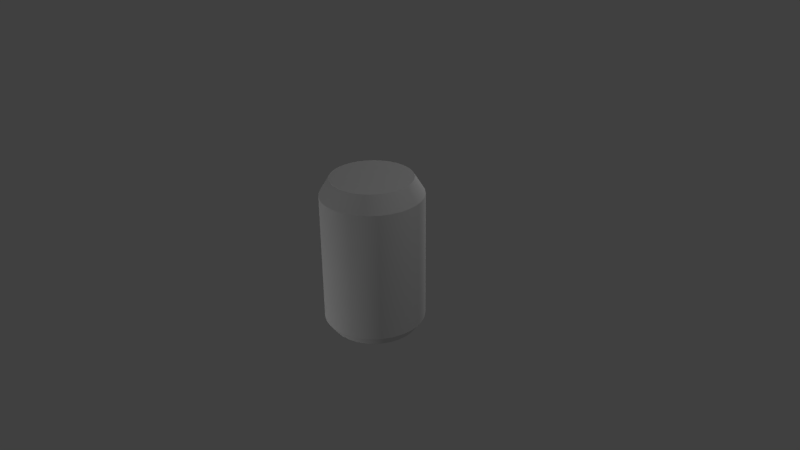 # Source: kalja.blend  (saved by Blender 2.71.0; exported with 4.5.12 LTS)
import bpy
from mathutils import Matrix  # noqa: F401  (used for matrix-valued properties, if any)

bpy.ops.wm.read_factory_settings(use_empty=True)
scene = bpy.context.scene
scene.name = 'Scene'

# ---- collections
col_collection_1 = bpy.data.collections.new('Collection 1'); scene.collection.children.link(col_collection_1)

# ---- materials (node trees are filled in below, after node groups)
mat_kalja = bpy.data.materials.new('Kalja')
mat_kalja.alpha_threshold = 0.0
mat_kalja.use_transparent_shadow = False
mat_kalja.roughness = 0.5
mat_kalja.line_color = (0.0, 0.0, 0.0, 1.0)

# ---- node groups
ng_auto_smooth = bpy.data.node_groups.new('Auto Smooth', 'GeometryNodeTree')
_s = ng_auto_smooth.interface.new_socket(name='Geometry', in_out='OUTPUT', socket_type='NodeSocketGeometry')
_s = ng_auto_smooth.interface.new_socket(name='Geometry', in_out='INPUT', socket_type='NodeSocketGeometry')
_s = ng_auto_smooth.interface.new_socket(name='Angle', in_out='INPUT', socket_type='NodeSocketFloat')
_s.subtype = 'ANGLE'
_s.min_value = 0.0
_s.max_value = 3.142
ng_auto_smooth.is_modifier = True
_N = ng_auto_smooth.nodes; _L = ng_auto_smooth.links
n0 = _N.new('NodeGroupOutput'); n0.name = 'Group Output'; n0.location = (480, -100)
n1 = _N.new('NodeGroupInput'); n1.name = 'Group Input'; n1.location = (-420, -300)
n2 = _N.new('NodeGroupInput'); n2.name = 'Group Input.001'; n2.location = (-60, -100)
n3 = _N.new('GeometryNodeSetShadeSmooth'); n3.name = 'Set Shade Smooth'; n3.location = (120, -100)
n3.domain = 'EDGE'
n4 = _N.new('GeometryNodeSetShadeSmooth'); n4.name = 'Set Shade Smooth.001'; n4.location = (300, -100)
n5 = _N.new('GeometryNodeInputMeshEdgeAngle'); n5.name = 'Edge Angle'; n5.location = (-420, -220)
n6 = _N.new('GeometryNodeInputEdgeSmooth'); n6.name = 'Is Edge Smooth'; n6.location = (-60, -160)
n7 = _N.new('GeometryNodeInputShadeSmooth'); n7.name = 'Is Face Smooth'; n7.location = (-240, -340)
n8 = _N.new('FunctionNodeBooleanMath'); n8.name = 'Boolean Math'; n8.location = (-60, -220)
n9 = _N.new('FunctionNodeCompare'); n9.name = 'Compare'; n9.location = (-240, -180)
n9.operation = 'LESS_EQUAL'
_L.new(n5.outputs[0], n9.inputs[0])
_L.new(n4.outputs[0], n0.inputs[0])
_L.new(n1.outputs[1], n9.inputs[1])
_L.new(n9.outputs[0], n8.inputs[0])
_L.new(n7.outputs[0], n8.inputs[1])
_L.new(n2.outputs[0], n3.inputs[0])
_L.new(n6.outputs[0], n3.inputs[1])
_L.new(n3.outputs[0], n4.inputs[0])
_L.new(n8.outputs[0], n3.inputs[2])
n0.is_active_output = True

# ---- material node trees

# ---- world
world_world = bpy.data.worlds.new('World'); scene.world = world_world
world_world.color = (0.05088, 0.05088, 0.05088)
world_world.use_sun_shadow = False
world_world.sun_shadow_jitter_overblur = 0.0
world_world.cycles.sampling_method = 'MANUAL'
world_world.cycles.sample_map_resolution = 256

# ---- cameras
cam_camera = bpy.data.cameras.new('Camera')
cam_camera.clip_end = 100.0
cam_camera.lens = 35.0
cam_camera.sensor_width = 32.0
cam_camera.sensor_height = 18.0
cam_camera.ortho_scale = 7.314
cam_camera.dof.focus_distance = 0.0
cam_camera.dof.aperture_fstop = 128.0

# ---- lights
light_lamp = bpy.data.lights.new('Lamp', 'POINT')
light_lamp.transmission_factor = 0.0
light_lamp.cutoff_distance = 30.0
light_lamp.energy = 100.0
light_lamp.shadow_buffer_clip_start = 1.001
light_lamp.shadow_soft_size = 0.1
light_lamp.shadow_maximum_resolution = 0.006
light_lamp.use_absolute_resolution = True
light_lamp.cycles.use_multiple_importance_sampling = False

# ---- meshes
me_cylinder = bpy.data.meshes.new('Cylinder')
me_cylinder.from_pydata([(0.0, -1.294, -0.7725), (0.0, 1.294, -0.7725), (0.1951, -1.294, -0.7577), (0.1951, 1.294, -0.7577), (0.3827, -1.294, -0.7137), (0.3827, 1.294, -0.7137), (0.5556, -1.294, -0.6423), (0.5556, 1.294, -0.6423), (0.7071, -1.294, -0.5462), (0.7071, 1.294, -0.5462), (0.8315, -1.294, -0.4292), (0.8315, 1.294, -0.4292), (0.9239, -1.294, -0.2956), (0.9239, 1.294, -0.2956), (0.9808, -1.294, -0.1507), (0.9808, 1.294, -0.1507), (1.0, -1.294, 5.814e-07), (1.0, 1.294, -6.981e-07), (0.9808, -1.294, 0.1507), (0.9808, 1.294, 0.1507), (0.9239, -1.294, 0.2956), (0.9239, 1.294, 0.2956), (0.8315, -1.294, 0.4292), (0.8315, 1.294, 0.4292), (0.7071, -1.294, 0.5462), (0.7071, 1.294, 0.5462), (0.5556, -1.294, 0.6423), (0.5556, 1.294, 0.6423), (0.3827, -1.294, 0.7137), (0.3827, 1.294, 0.7137), (0.1951, -1.294, 0.7577), (0.1951, 1.294, 0.7577), (-3.258e-07, -1.294, 0.7725), (-3.258e-07, 1.294, 0.7725), (-0.1951, -1.294, 0.7577), (-0.1951, 1.294, 0.7577), (-0.3827, -1.294, 0.7137), (-0.3827, 1.294, 0.7137), (-0.5556, -1.294, 0.6423), (-0.5556, 1.294, 0.6423), (-0.7071, -1.294, 0.5462), (-0.7071, 1.294, 0.5462), (-0.8315, -1.294, 0.4292), (-0.8315, 1.294, 0.4292), (-0.9239, -1.294, 0.2956), (-0.9239, 1.294, 0.2956), (-0.9808, -1.294, 0.1507), (-0.9808, 1.294, 0.1507), (-1.0, -1.294, -1.062e-07), (-1.0, 1.294, -1.386e-06), (-0.9808, -1.294, -0.1507), (-0.9808, 1.294, -0.1507), (-0.9239, -1.294, -0.2956), (-0.9239, 1.294, -0.2956), (-0.8315, -1.294, -0.4292), (-0.8315, 1.294, -0.4292), (-0.7071, -1.294, -0.5462), (-0.7071, 1.294, -0.5462), (-0.5556, -1.294, -0.6423), (-0.5556, 1.294, -0.6423), (-0.3827, -1.294, -0.7137), (-0.3827, 1.294, -0.7137), (-0.1951, -1.294, -0.7577), (-0.1951, 1.294, -0.7577), (1.744e-08, -1.495, -0.659), (2.36e-08, 1.621, -0.619), (0.1664, -1.495, -0.6464), (0.1563, 1.621, -0.6071), (0.3265, -1.495, -0.6089), (0.3066, 1.621, -0.5719), (0.474, -1.495, -0.548), (0.4452, 1.621, -0.5147), (0.6032, -1.495, -0.466), (0.5666, 1.621, -0.4377), (0.7093, -1.495, -0.3661), (0.6662, 1.621, -0.3439), (0.7882, -1.495, -0.2522), (0.7403, 1.621, -0.2369), (0.8367, -1.495, -0.1286), (0.7859, 1.621, -0.1208), (0.8531, -1.495, 6.57e-07), (0.8013, 1.621, -8.918e-07), (0.8367, -1.495, 0.1286), (0.7859, 1.621, 0.1208), (0.7882, -1.495, 0.2522), (0.7403, 1.621, 0.2369), (0.7093, -1.495, 0.3661), (0.6662, 1.621, 0.3439), (0.6032, -1.495, 0.466), (0.5666, 1.621, 0.4377), (0.474, -1.495, 0.548), (0.4452, 1.621, 0.5147), (0.3265, -1.495, 0.6089), (0.3066, 1.621, 0.5719), (0.1664, -1.495, 0.6464), (0.1563, 1.621, 0.6071), (-2.605e-07, -1.495, 0.659), (-2.375e-07, 1.621, 0.619), (-0.1664, -1.495, 0.6464), (-0.1563, 1.621, 0.6071), (-0.3265, -1.495, 0.6089), (-0.3066, 1.621, 0.5719), (-0.474, -1.495, 0.548), (-0.4452, 1.621, 0.5147), (-0.6032, -1.495, 0.466), (-0.5666, 1.621, 0.4377), (-0.7093, -1.495, 0.3661), (-0.6662, 1.621, 0.3439), (-0.7882, -1.495, 0.2522), (-0.7403, 1.621, 0.2369), (-0.8367, -1.495, 0.1286), (-0.7859, 1.621, 0.1208), (-0.8531, -1.495, 7.036e-08), (-0.8013, 1.621, -1.443e-06), (-0.8367, -1.495, -0.1286), (-0.7859, 1.621, -0.1208), (-0.7882, -1.495, -0.2522), (-0.7403, 1.621, -0.2369), (-0.7093, -1.495, -0.3661), (-0.6662, 1.621, -0.3439), (-0.6032, -1.495, -0.466), (-0.5666, 1.621, -0.4377), (-0.474, -1.495, -0.548), (-0.4452, 1.621, -0.5147), (-0.3265, -1.495, -0.6089), (-0.3066, 1.621, -0.5719), (-0.1664, -1.495, -0.6464), (-0.1563, 1.621, -0.6071)], [], [(0, 1, 3, 2), (2, 3, 5, 4), (4, 5, 7, 6), (6, 7, 9, 8), (8, 9, 11, 10), (10, 11, 13, 12), (12, 13, 15, 14), (14, 15, 17, 16), (16, 17, 19, 18), (18, 19, 21, 20), (20, 21, 23, 22), (22, 23, 25, 24), (24, 25, 27, 26), (26, 27, 29, 28), (28, 29, 31, 30), (30, 31, 33, 32), (32, 33, 35, 34), (34, 35, 37, 36), (36, 37, 39, 38), (38, 39, 41, 40), (40, 41, 43, 42), (42, 43, 45, 44), (44, 45, 47, 46), (46, 47, 49, 48), (48, 49, 51, 50), (50, 51, 53, 52), (52, 53, 55, 54), (54, 55, 57, 56), (56, 57, 59, 58), (58, 59, 61, 60), (7, 5, 69, 71), (62, 63, 1, 0), (60, 61, 63, 62), (54, 56, 120, 118), (67, 65, 127, 125, 123, 121, 119, 117, 115, 113, 111, 109, 107, 105, 103, 101, 99, 97, 95, 93, 91, 89, 87, 85, 83, 81, 79, 77, 75, 73, 71, 69), (64, 66, 68, 70, 72, 74, 76, 78, 80, 82, 84, 86, 88, 90, 92, 94, 96, 98, 100, 102, 104, 106, 108, 110, 112, 114, 116, 118, 120, 122, 124, 126), (17, 15, 79, 81), (3, 1, 65, 67), (27, 25, 89, 91), (10, 12, 76, 74), (37, 35, 99, 101), (20, 22, 86, 84), (47, 45, 109, 111), (57, 55, 119, 121), (30, 32, 96, 94), (40, 42, 106, 104), (50, 52, 116, 114), (60, 62, 126, 124), (13, 11, 75, 77), (23, 21, 85, 87), (6, 8, 72, 70), (33, 31, 95, 97), (16, 18, 82, 80), (43, 41, 105, 107), (26, 28, 92, 90), (53, 51, 115, 117), (63, 61, 125, 127), (36, 38, 102, 100), (46, 48, 112, 110), (56, 58, 122, 120), (9, 7, 71, 73), (19, 17, 81, 83), (2, 4, 68, 66), (29, 27, 91, 93), (39, 37, 101, 103), (12, 14, 78, 76), (22, 24, 88, 86), (49, 47, 111, 113), (59, 57, 121, 123), (32, 34, 98, 96), (42, 44, 108, 106), (52, 54, 118, 116), (5, 3, 67, 69), (62, 0, 64, 126), (15, 13, 77, 79), (25, 23, 87, 89), (8, 10, 74, 72), (35, 33, 97, 99), (18, 20, 84, 82), (45, 43, 107, 109), (55, 53, 117, 119), (28, 30, 94, 92), (1, 63, 127, 65), (38, 40, 104, 102), (48, 50, 114, 112), (58, 60, 124, 122), (11, 9, 73, 75), (21, 19, 83, 85), (4, 6, 70, 68), (31, 29, 93, 95), (14, 16, 80, 78), (41, 39, 103, 105), (0, 2, 66, 64), (24, 26, 90, 88), (51, 49, 113, 115), (61, 59, 123, 125), (34, 36, 100, 98), (44, 46, 110, 108)])
me_cylinder.polygons.foreach_set('use_smooth', [True] * 98)
_uv = me_cylinder.uv_layers.new(name='UVMap')
_uv.uv.foreach_set('vector', [0.4537, 0.04409, 0.4597, 0.4346, 0.4302, 0.436, 0.4222, 0.04448, 0.4222, 0.04448, 0.4302, 0.436, 0.4006, 0.4375, 0.3907, 0.04509, 0.3907, 0.04509, 0.4006, 0.4375, 0.3711, 0.4388, 0.3592, 0.04592, 0.3592, 0.04592, 0.3711, 0.4388, 0.3416, 0.4402, 0.3278, 0.04696, 0.3278, 0.04696, 0.3416, 0.4402, 0.3121, 0.4418, 0.2963, 0.04821, 0.2963, 0.04821, 0.3121, 0.4418, 0.2826, 0.4437, 0.2648, 0.04966, 0.2648, 0.04966, 0.2826, 0.4437, 0.2532, 0.4458, 0.2332, 0.05131, 0.2332, 0.05131, 0.2532, 0.4458, 0.2237, 0.4483, 0.2017, 0.05316, 0.2017, 0.05316, 0.2237, 0.4483, 0.1942, 0.4512, 0.17, 0.05522, 0.17, 0.05522, 0.1942, 0.4512, 0.1647, 0.4545, 0.1384, 0.05748, 0.1384, 0.05748, 0.1647, 0.4545, 0.135, 0.4584, 0.1066, 0.05994, 0.1066, 0.05994, 0.135, 0.4584, 0.1051, 0.463, 0.07483, 0.06259, 0.07483, 0.06259, 0.1051, 0.463, 0.07475, 0.4685, 0.04294, 0.06541, 0.04294, 0.06541, 0.07475, 0.4685, 0.04344, 0.4753, 0.01095, 0.06838, 0.9897, 0.09575, 0.9634, 0.4584, 0.9353, 0.4523, 0.9615, 0.09151, 0.9615, 0.09151, 0.9353, 0.4523, 0.9078, 0.4476, 0.9327, 0.08729, 0.9327, 0.08729, 0.9078, 0.4476, 0.8806, 0.4438, 0.9039, 0.0832, 0.9039, 0.0832, 0.8806, 0.4438, 0.8535, 0.4407, 0.8749, 0.07926, 0.8749, 0.07926, 0.8535, 0.4407, 0.8263, 0.4382, 0.8459, 0.07548, 0.8459, 0.07548, 0.8263, 0.4382, 0.799, 0.4361, 0.8167, 0.07186, 0.8167, 0.07186, 0.799, 0.4361, 0.7716, 0.4344, 0.7874, 0.06842, 0.7874, 0.06842, 0.7716, 0.4344, 0.744, 0.433, 0.758, 0.06515, 0.758, 0.06515, 0.744, 0.433, 0.7163, 0.4318, 0.7284, 0.06206, 0.7284, 0.06206, 0.7163, 0.4318, 0.6885, 0.431, 0.6986, 0.05915, 0.6986, 0.05915, 0.6885, 0.431, 0.6605, 0.4305, 0.6687, 0.05642, 0.6687, 0.05642, 0.6605, 0.4305, 0.6324, 0.4303, 0.6386, 0.05387, 0.6386, 0.05387, 0.6324, 0.4303, 0.604, 0.4303, 0.6083, 0.05151, 0.6083, 0.05151, 0.604, 0.4303, 0.5755, 0.4306, 0.5779, 0.04933, 0.5779, 0.04933, 0.5755, 0.4306, 0.5469, 0.4313, 0.5472, 0.04735, 0.5472, 0.04735, 0.5469, 0.4313, 0.518, 0.4321, 0.5163, 0.04556, 0.3711, 0.4388, 0.4006, 0.4375, 0.4051, 0.5057, 0.3755, 0.5064, 0.4852, 0.04397, 0.4889, 0.4332, 0.4597, 0.4346, 0.4537, 0.04409, 0.5163, 0.04556, 0.518, 0.4321, 0.4889, 0.4332, 0.4852, 0.04397, 0.6078, 0.6239, 0.6368, 0.5945, 0.6647, 0.6277, 0.6417, 0.651, 0.3555, 0.7576, 0.3623, 0.7914, 0.3623, 0.8258, 0.3555, 0.8596, 0.3424, 0.8914, 0.3232, 0.92, 0.2989, 0.9443, 0.2703, 0.9635, 0.2385, 0.9766, 0.2047, 0.9833, 0.1703, 0.9833, 0.1365, 0.9766, 0.1047, 0.9635, 0.0761, 0.9443, 0.05176, 0.92, 0.03263, 0.8914, 0.01946, 0.8596, 0.01275, 0.8258, 0.01275, 0.7914, 0.01946, 0.7576, 0.03264, 0.7258, 0.05176, 0.6972, 0.0761, 0.6729, 0.1047, 0.6537, 0.1365, 0.6406, 0.1703, 0.6338, 0.2047, 0.6338, 0.2385, 0.6406, 0.2703, 0.6537, 0.2989, 0.6729, 0.3232, 0.6972, 0.3424, 0.7258, 0.7871, 0.5904, 0.8193, 0.5968, 0.8497, 0.6095, 0.877, 0.6278, 0.9003, 0.6512, 0.9185, 0.6786, 0.9311, 0.7091, 0.9375, 0.7415, 0.9374, 0.7745, 0.931, 0.8069, 0.9183, 0.8373, 0.8999, 0.8648, 0.8766, 0.888, 0.8492, 0.9063, 0.8187, 0.9189, 0.7865, 0.9252, 0.7536, 0.9252, 0.7215, 0.9187, 0.6912, 0.9061, 0.6641, 0.8878, 0.6411, 0.8644, 0.6231, 0.837, 0.6108, 0.8066, 0.6047, 0.7743, 0.605, 0.7413, 0.6113, 0.7088, 0.6237, 0.6784, 0.6417, 0.651, 0.6647, 0.6277, 0.6919, 0.6094, 0.7221, 0.5968, 0.7543, 0.5904, 0.2237, 0.4483, 0.2532, 0.4458, 0.2589, 0.5124, 0.23, 0.5147, 0.4302, 0.436, 0.4597, 0.4346, 0.4644, 0.5014, 0.435, 0.5035, 0.07475, 0.4685, 0.1051, 0.463, 0.1159, 0.5292, 0.08826, 0.5351, 0.9569, 0.6578, 0.9728, 0.6962, 0.9311, 0.7091, 0.9185, 0.6786, 0.8535, 0.4407, 0.8806, 0.4438, 0.8778, 0.5038, 0.8518, 0.5013, 0.9569, 0.8577, 0.9338, 0.8922, 0.8999, 0.8648, 0.9183, 0.8373, 0.7163, 0.4318, 0.744, 0.433, 0.7448, 0.4953, 0.7176, 0.4946, 0.5755, 0.4306, 0.604, 0.4303, 0.607, 0.4946, 0.5789, 0.4953, 0.791, 0.9685, 0.7496, 0.9684, 0.7536, 0.9252, 0.7865, 0.9252, 0.6075, 0.892, 0.5848, 0.8575, 0.6231, 0.837, 0.6411, 0.8644, 0.5696, 0.6967, 0.5851, 0.6584, 0.6237, 0.6784, 0.6113, 0.7088, 0.7092, 0.5554, 0.7497, 0.5472, 0.7543, 0.5904, 0.7221, 0.5968, 0.2826, 0.4437, 0.3121, 0.4418, 0.317, 0.5087, 0.2879, 0.5103, 0.135, 0.4584, 0.1647, 0.4545, 0.1725, 0.5207, 0.1441, 0.5245, 0.9045, 0.594, 0.9338, 0.6233, 0.9003, 0.6512, 0.877, 0.6278, 0.9078, 0.4476, 0.9353, 0.4523, 0.9279, 0.5115, 0.9032, 0.507, 0.9809, 0.7785, 0.9728, 0.8193, 0.931, 0.8069, 0.9374, 0.7745, 0.7716, 0.4344, 0.799, 0.4361, 0.7988, 0.4976, 0.7719, 0.4963, 0.8699, 0.9446, 0.8316, 0.9605, 0.8187, 0.9189, 0.8492, 0.9063, 0.6324, 0.4303, 0.6605, 0.4305, 0.6626, 0.494, 0.6349, 0.4941, 0.4889, 0.4332, 0.518, 0.4321, 0.5222, 0.4978, 0.4934, 0.4995, 0.6709, 0.9444, 0.6366, 0.9213, 0.6641, 0.8878, 0.6912, 0.9061, 0.5614, 0.7785, 0.5616, 0.7372, 0.605, 0.7413, 0.6047, 0.7743, 0.6368, 0.5945, 0.671, 0.5713, 0.6919, 0.6094, 0.6647, 0.6277, 0.3416, 0.4402, 0.3711, 0.4388, 0.3755, 0.5064, 0.3461, 0.5074, 0.1942, 0.4512, 0.2237, 0.4483, 0.23, 0.5147, 0.2012, 0.5175, 0.8316, 0.5551, 0.8699, 0.5709, 0.8497, 0.6095, 0.8193, 0.5968, 0.04344, 0.4753, 0.07475, 0.4685, 0.08826, 0.5351, 0.06132, 0.5433, 0.8263, 0.4382, 0.8535, 0.4407, 0.8518, 0.5013, 0.8254, 0.4993, 0.9728, 0.6962, 0.9809, 0.737, 0.9375, 0.7415, 0.9311, 0.7091, 0.9338, 0.8922, 0.9045, 0.9216, 0.8766, 0.888, 0.8999, 0.8648, 0.6885, 0.431, 0.7163, 0.4318, 0.7176, 0.4946, 0.6902, 0.4941, 0.5469, 0.4313, 0.5755, 0.4306, 0.5789, 0.4953, 0.5507, 0.4964, 0.7496, 0.9684, 0.7091, 0.9603, 0.7215, 0.9187, 0.7536, 0.9252, 0.5848, 0.8575, 0.5692, 0.8191, 0.6108, 0.8066, 0.6231, 0.837, 0.5851, 0.6584, 0.6078, 0.6239, 0.6417, 0.651, 0.6237, 0.6784, 0.4006, 0.4375, 0.4302, 0.436, 0.435, 0.5035, 0.4051, 0.5057, 0.7497, 0.5472, 0.791, 0.5471, 0.7871, 0.5904, 0.7543, 0.5904, 0.2532, 0.4458, 0.2826, 0.4437, 0.2879, 0.5103, 0.2589, 0.5124, 0.1051, 0.463, 0.135, 0.4584, 0.1441, 0.5245, 0.1159, 0.5292, 0.9338, 0.6233, 0.9569, 0.6578, 0.9185, 0.6786, 0.9003, 0.6512, 0.8806, 0.4438, 0.9078, 0.4476, 0.9032, 0.507, 0.8778, 0.5038, 0.9728, 0.8193, 0.9569, 0.8577, 0.9183, 0.8373, 0.931, 0.8069, 0.744, 0.433, 0.7716, 0.4344, 0.7719, 0.4963, 0.7448, 0.4953, 0.604, 0.4303, 0.6324, 0.4303, 0.6349, 0.4941, 0.607, 0.4946, 0.8316, 0.9605, 0.791, 0.9685, 0.7865, 0.9252, 0.8187, 0.9189, 0.4597, 0.4346, 0.4889, 0.4332, 0.4934, 0.4995, 0.4644, 0.5014, 0.6366, 0.9213, 0.6075, 0.892, 0.6411, 0.8644, 0.6641, 0.8878, 0.5616, 0.7372, 0.5696, 0.6967, 0.6113, 0.7088, 0.605, 0.7413, 0.671, 0.5713, 0.7092, 0.5554, 0.7221, 0.5968, 0.6919, 0.6094, 0.3121, 0.4418, 0.3416, 0.4402, 0.3461, 0.5074, 0.317, 0.5087, 0.1647, 0.4545, 0.1942, 0.4512, 0.2012, 0.5175, 0.1725, 0.5207, 0.8699, 0.5709, 0.9045, 0.594, 0.877, 0.6278, 0.8497, 0.6095, 0.9353, 0.4523, 0.9634, 0.4584, 0.9514, 0.518, 0.9279, 0.5115, 0.9809, 0.737, 0.9809, 0.7785, 0.9374, 0.7745, 0.9375, 0.7415, 0.799, 0.4361, 0.8263, 0.4382, 0.8254, 0.4993, 0.7988, 0.4976, 0.791, 0.5471, 0.8316, 0.5551, 0.8193, 0.5968, 0.7871, 0.5904, 0.9045, 0.9216, 0.8699, 0.9446, 0.8492, 0.9063, 0.8766, 0.888, 0.6605, 0.4305, 0.6885, 0.431, 0.6902, 0.4941, 0.6626, 0.494, 0.518, 0.4321, 0.5469, 0.4313, 0.5507, 0.4964, 0.5222, 0.4978, 0.7091, 0.9603, 0.6709, 0.9444, 0.6912, 0.9061, 0.7215, 0.9187, 0.5692, 0.8191, 0.5614, 0.7785, 0.6047, 0.7743, 0.6108, 0.8066])
me_cylinder.materials.append(mat_kalja)
me_cylinder.use_remesh_preserve_volume = False
me_cylinder.use_remesh_preserve_attributes = False
me_cylinder.use_mirror_vertex_groups = False
me_cylinder.update()

# ---- objects
ob_lamp_002 = bpy.data.objects.new('Lamp.002', light_lamp)
ob_lamp_001 = bpy.data.objects.new('Lamp.001', light_lamp)
ob_cylinder = bpy.data.objects.new('Cylinder', me_cylinder)
ob_lamp = bpy.data.objects.new('Lamp', light_lamp)
ob_camera = bpy.data.objects.new('Camera', cam_camera)

# ---- transforms, parenting, visibility, modifiers, constraints
ob_lamp_002.location = (-0.722, 4.655, 1.561)
ob_lamp_002.rotation_euler = (0.6503, 0.05522, 1.866)
ob_lamp_002.lock_rotations_4d = False
ob_lamp_002.empty_display_type = 'ARROWS'
ob_lamp_002.color = (0.0, 0.0, 0.0, 0.0)
ob_lamp_002.lineart.crease_threshold = 0.0
ob_lamp_001.location = (-2.62, -4.879, -1.354)
ob_lamp_001.rotation_euler = (0.6503, 0.05522, 1.866)
ob_lamp_001.lock_rotations_4d = False
ob_lamp_001.empty_display_type = 'ARROWS'
ob_lamp_001.color = (0.0, 0.0, 0.0, 0.0)
ob_lamp_001.lineart.crease_threshold = 0.0
ob_cylinder.location = (0.0, 0.0, 0.0)
ob_cylinder.rotation_euler = (1.571, 0.0, 0.0)
ob_cylinder.scale = (0.6676, 0.6676, 0.8642)
ob_cylinder.lineart.crease_threshold = 0.0
_m = ob_cylinder.modifiers.new('Auto Smooth', 'NODES')
_m.node_group = ng_auto_smooth
_gi = [s.identifier for s in ng_auto_smooth.interface.items_tree if s.item_type == 'SOCKET' and s.in_out == 'INPUT']
_m[_gi[1]] = 0.2618  # Angle
ob_lamp.location = (4.076, 1.005, 5.904)
ob_lamp.rotation_euler = (0.6503, 0.05522, 1.866)
ob_lamp.lock_rotations_4d = False
ob_lamp.empty_display_type = 'ARROWS'
ob_lamp.color = (0.0, 0.0, 0.0, 0.0)
ob_lamp.lineart.crease_threshold = 0.0
ob_camera.location = (7.481, -6.508, 5.344)
ob_camera.rotation_euler = (1.109, 0.01082, 0.8149)
ob_camera.lock_rotations_4d = False
ob_camera.empty_display_type = 'ARROWS'
ob_camera.color = (0.0, 0.0, 0.0, 0.0)
ob_camera.display_type = 'WIRE'
ob_camera.lineart.crease_threshold = 0.0

# ---- collection membership
col_collection_1.objects.link(ob_lamp_002)
col_collection_1.objects.link(ob_lamp_001)
col_collection_1.objects.link(ob_cylinder)
col_collection_1.objects.link(ob_lamp)
col_collection_1.objects.link(ob_camera)

# ---- scene / render settings (as saved in the file)
scene.camera = ob_camera
scene.frame_start = 1; scene.frame_end = 250; scene.frame_set(1)
scene.render.engine = 'BLENDER_EEVEE_NEXT'
scene.render.resolution_percentage = 50
scene.render.dither_intensity = 0.0
scene.cycles.use_denoising = False
scene.cycles.samples = 10
scene.cycles.sampling_pattern = 'TABULATED_SOBOL'
scene.cycles.light_sampling_threshold = 0.0
scene.cycles.use_adaptive_sampling = False
scene.cycles.use_light_tree = False
scene.cycles.blur_glossy = 0.0
scene.cycles.volume_bounces = 1
scene.cycles.pixel_filter_type = 'GAUSSIAN'
scene.cycles.sample_clamp_indirect = 0.0
scene.view_settings.view_transform = 'Standard'
bpy.context.view_layer.update()
